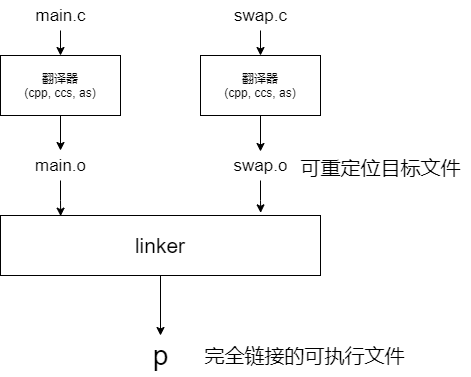

The diagram above was exported from draw.io. Its source (the exported page's mxGraphModel, read from the mxfile embedded in the PNG):
<mxGraphModel dx="564" dy="430" grid="1" gridSize="10" guides="1" tooltips="1" connect="1" arrows="1" fold="1" page="1" pageScale="1" pageWidth="827" pageHeight="1169" math="0" shadow="0">
  <root>
    <mxCell id="0" />
    <mxCell id="1" parent="0" />
    <mxCell id="11" style="edgeStyle=orthogonalEdgeStyle;rounded=0;orthogonalLoop=1;jettySize=auto;html=1;entryX=0.5;entryY=0;entryDx=0;entryDy=0;entryPerimeter=0;" edge="1" parent="1" source="2" target="9">
      <mxGeometry relative="1" as="geometry" />
    </mxCell>
    <mxCell id="2" value="翻译器&lt;br&gt;(cpp, ccs, as)" style="rounded=0;whiteSpace=wrap;html=1;" vertex="1" parent="1">
      <mxGeometry x="110" y="60" width="120" height="60" as="geometry" />
    </mxCell>
    <mxCell id="12" style="edgeStyle=orthogonalEdgeStyle;rounded=0;orthogonalLoop=1;jettySize=auto;html=1;entryX=0.5;entryY=0.033;entryDx=0;entryDy=0;entryPerimeter=0;" edge="1" parent="1" source="4" target="10">
      <mxGeometry relative="1" as="geometry" />
    </mxCell>
    <mxCell id="4" value="翻译器&lt;br&gt;(cpp, ccs, as)" style="rounded=0;whiteSpace=wrap;html=1;" vertex="1" parent="1">
      <mxGeometry x="310" y="60" width="120" height="60" as="geometry" />
    </mxCell>
    <mxCell id="7" style="edgeStyle=orthogonalEdgeStyle;rounded=0;orthogonalLoop=1;jettySize=auto;html=1;entryX=0.5;entryY=0;entryDx=0;entryDy=0;" edge="1" parent="1" source="5" target="2">
      <mxGeometry relative="1" as="geometry" />
    </mxCell>
    <mxCell id="5" value="main.c" style="text;html=1;align=center;verticalAlign=middle;resizable=0;points=[];autosize=1;strokeColor=none;fontSize=17;" vertex="1" parent="1">
      <mxGeometry x="135" y="5" width="70" height="30" as="geometry" />
    </mxCell>
    <mxCell id="17" style="edgeStyle=orthogonalEdgeStyle;rounded=0;orthogonalLoop=1;jettySize=auto;html=1;entryX=0.5;entryY=0;entryDx=0;entryDy=0;fontSize=17;" edge="1" parent="1" source="6" target="4">
      <mxGeometry relative="1" as="geometry" />
    </mxCell>
    <mxCell id="6" value="swap.c" style="text;html=1;align=center;verticalAlign=middle;resizable=0;points=[];autosize=1;strokeColor=none;fontSize=17;" vertex="1" parent="1">
      <mxGeometry x="335" y="5" width="70" height="30" as="geometry" />
    </mxCell>
    <mxCell id="20" style="edgeStyle=orthogonalEdgeStyle;rounded=0;orthogonalLoop=1;jettySize=auto;html=1;entryX=0.188;entryY=0.011;entryDx=0;entryDy=0;entryPerimeter=0;fontSize=28;" edge="1" parent="1" source="9" target="13">
      <mxGeometry relative="1" as="geometry" />
    </mxCell>
    <mxCell id="9" value="main.o" style="text;html=1;align=center;verticalAlign=middle;resizable=0;points=[];autosize=1;strokeColor=none;fontSize=17;" vertex="1" parent="1">
      <mxGeometry x="135" y="155" width="70" height="30" as="geometry" />
    </mxCell>
    <mxCell id="22" style="edgeStyle=orthogonalEdgeStyle;rounded=0;orthogonalLoop=1;jettySize=auto;html=1;entryX=0.813;entryY=-0.044;entryDx=0;entryDy=0;entryPerimeter=0;fontSize=28;" edge="1" parent="1" source="10" target="13">
      <mxGeometry relative="1" as="geometry" />
    </mxCell>
    <mxCell id="10" value="swap.o" style="text;html=1;align=center;verticalAlign=middle;resizable=0;points=[];autosize=1;strokeColor=none;fontSize=17;" vertex="1" parent="1">
      <mxGeometry x="335" y="155" width="70" height="30" as="geometry" />
    </mxCell>
    <mxCell id="19" style="edgeStyle=orthogonalEdgeStyle;rounded=0;orthogonalLoop=1;jettySize=auto;html=1;fontSize=28;" edge="1" parent="1" source="13" target="14">
      <mxGeometry relative="1" as="geometry" />
    </mxCell>
    <mxCell id="13" value="linker" style="rounded=0;whiteSpace=wrap;html=1;fontSize=21;" vertex="1" parent="1">
      <mxGeometry x="110" y="220" width="320" height="60" as="geometry" />
    </mxCell>
    <mxCell id="14" value="p" style="text;html=1;align=center;verticalAlign=middle;resizable=0;points=[];autosize=1;strokeColor=none;strokeWidth=2;fontSize=28;" vertex="1" parent="1">
      <mxGeometry x="255" y="340" width="30" height="40" as="geometry" />
    </mxCell>
    <mxCell id="18" value="完全链接的可执行文件" style="text;html=1;align=center;verticalAlign=middle;resizable=0;points=[];autosize=1;strokeColor=none;fontSize=20;" vertex="1" parent="1">
      <mxGeometry x="304" y="345" width="220" height="30" as="geometry" />
    </mxCell>
    <mxCell id="23" value="&lt;font style=&quot;font-size: 20px&quot;&gt;可重定位目标文件&lt;/font&gt;" style="text;html=1;align=center;verticalAlign=middle;resizable=0;points=[];autosize=1;strokeColor=none;fontSize=28;" vertex="1" parent="1">
      <mxGeometry x="400" y="150" width="180" height="40" as="geometry" />
    </mxCell>
  </root>
</mxGraphModel>